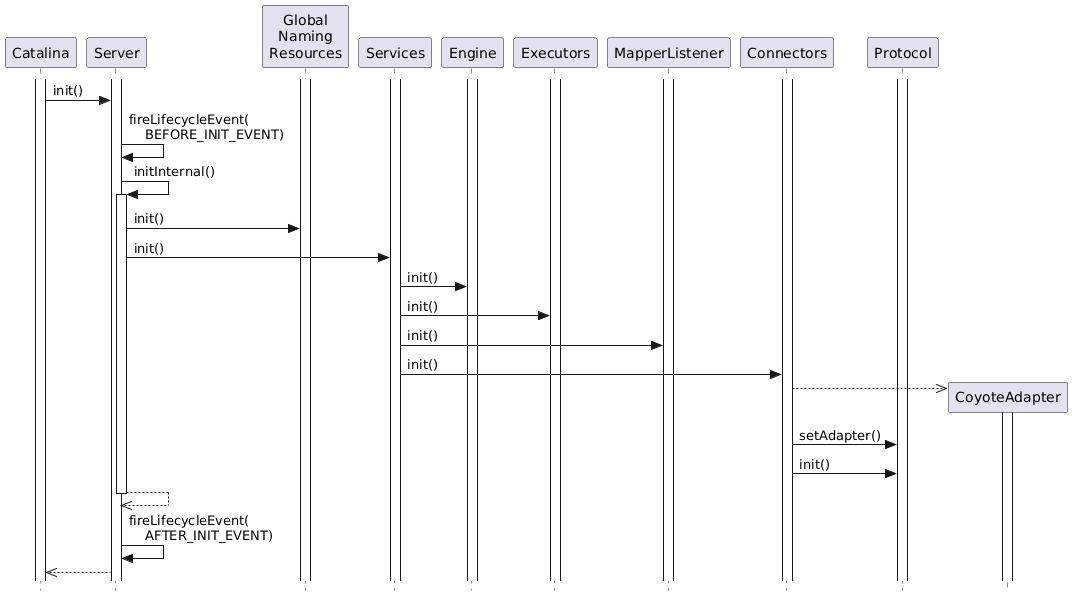

The diagram above was rendered by PlantUML. Its source (embedded in the PNG):
@startuml

' Licensed to the Apache Software Foundation (ASF) under one or more
' contributor license agreements.  See the NOTICE file distributed with
' this work for additional information regarding copyright ownership.
' The ASF licenses this file to You under the Apache License, Version 2.0
' (the "License"); you may not use this file except in compliance with
' the License.  You may obtain a copy of the License at
'
'     http://www.apache.org/licenses/LICENSE-2.0
'
' Unless required by applicable law or agreed to in writing, software
' distributed under the License is distributed on an "AS IS" BASIS,
' WITHOUT WARRANTIES OR CONDITIONS OF ANY KIND, either express or implied.
' See the License for the specific language governing permissions and
' limitations under the License.

hide footbox
skinparam style strictuml

activate Catalina
activate Server
activate "Global\nNaming\nResources"
activate Services
activate Engine
activate Executors
activate MapperListener
activate Connectors
activate Protocol

Catalina -> Server: init()

Server -> Server: fireLifecycleEvent(\n    BEFORE_INIT_EVENT)

Server -> Server: initInternal()
activate Server

Server -> "Global\nNaming\nResources" : init()
Server -> "Service(s)" as Services: init()

Services -> Engine: init()
Services -> "Executor(s)" as Executors: init()
Services -> "Mapper\nListener" as MapperListener: init()
Services -> "Connector(s)" as Connectors: init()

Connectors -->> CoyoteAdapter **
activate CoyoteAdapter

Connectors -> Protocol: setAdapter()
Connectors -> Protocol: init()

Server -->> Server
deactivate Server

Server -> Server: fireLifecycleEvent(\n    AFTER_INIT_EVENT)

Server -->> Catalina

@enduml